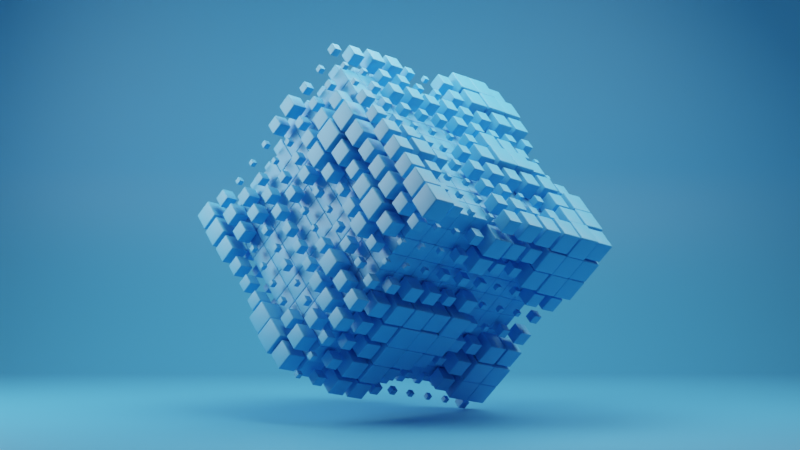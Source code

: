 # Source: cube_geometrynode.blend  (saved by Blender 3.1.7; exported with 4.5.12 LTS)
import bpy
from mathutils import Matrix  # noqa: F401  (used for matrix-valued properties, if any)

bpy.ops.wm.read_factory_settings(use_empty=True)
scene = bpy.context.scene
scene.name = 'Scene'

# ---- collections
col_collection = bpy.data.collections.new('Collection'); scene.collection.children.link(col_collection)

# ---- materials (node trees are filled in below, after node groups)
mat_blue = bpy.data.materials.new('blue')

# ---- node groups
ng_geometry_nodes = bpy.data.node_groups.new('Geometry Nodes', 'GeometryNodeTree')
_s = ng_geometry_nodes.interface.new_socket(name='Geometry', in_out='OUTPUT', socket_type='NodeSocketGeometry')
_s = ng_geometry_nodes.interface.new_socket(name='Geometry', in_out='INPUT', socket_type='NodeSocketGeometry')
ng_geometry_nodes.is_modifier = True
# nodes of 'Geometry Nodes' reference scene objects; filled in after objects exist
ng_geometry_nodes_001 = bpy.data.node_groups.new('Geometry Nodes.001', 'GeometryNodeTree')
_s = ng_geometry_nodes_001.interface.new_socket(name='Geometry', in_out='OUTPUT', socket_type='NodeSocketGeometry')
_s = ng_geometry_nodes_001.interface.new_socket(name='Geometry', in_out='INPUT', socket_type='NodeSocketGeometry')
ng_geometry_nodes_001.is_modifier = True
# nodes of 'Geometry Nodes.001' reference scene objects; filled in after objects exist

# ---- material node trees
mat_blue.use_nodes = True; mat_blue.node_tree.nodes.clear()
_N = mat_blue.node_tree.nodes; _L = mat_blue.node_tree.links
n0 = _N.new('ShaderNodeBsdfPrincipled'); n0.name = 'Principled BSDF'; n0.location = (10, 300)
n0.distribution = 'GGX'
n0.subsurface_method = 'RANDOM_WALK_SKIN'
n0.inputs[0].default_value = (0.08144, 0.4216, 0.8, 1.0)
n0.inputs[3].default_value = 1.45
n0.inputs[27].default_value = (0.0, 0.0, 0.0, 1.0)
n0.inputs[28].default_value = 1.0
n1 = _N.new('ShaderNodeOutputMaterial'); n1.name = 'Material Output'; n1.location = (300, 300)
_L.new(n0.outputs[0], n1.inputs[0])
n1.is_active_output = True

# ---- world
world_world = bpy.data.worlds.new('World'); scene.world = world_world
world_world.use_nodes = True; world_world.node_tree.nodes.clear()
_N = world_world.node_tree.nodes; _L = world_world.node_tree.links
n0 = _N.new('ShaderNodeOutputWorld'); n0.name = 'World Output'; n0.location = (300, 300)
n1 = _N.new('ShaderNodeBackground'); n1.name = 'Background'; n1.location = (10, 300)
n1.inputs[0].default_value = (0.05088, 0.05088, 0.05088, 1.0)
_L.new(n1.outputs[0], n0.inputs[0])
n0.is_active_output = True
world_world.color = (0.05088, 0.05088, 0.05088)
world_world.use_sun_shadow = False
world_world.sun_shadow_jitter_overblur = 0.0

# ---- cameras
cam_camera = bpy.data.cameras.new('Camera')
cam_camera.lens = 85.0

# ---- lights
light_area = bpy.data.lights.new('Area', 'AREA')
light_area.transmission_factor = 0.0
light_area.energy = 235.6
light_area.shadow_soft_size = 1.0
light_area.shadow_maximum_resolution = 0.006
light_area.use_absolute_resolution = True
light_area.size = 1.0
light_area.size_y = 1.0
light_area_001 = bpy.data.lights.new('Area.001', 'AREA')
light_area_001.transmission_factor = 0.0
light_area_001.energy = 298.5
light_area_001.shadow_soft_size = 1.0
light_area_001.shadow_maximum_resolution = 0.006
light_area_001.use_absolute_resolution = True
light_area_001.size = 1.0
light_area_001.size_y = 1.0
light_area_002 = bpy.data.lights.new('Area.002', 'AREA')
light_area_002.transmission_factor = 0.0
light_area_002.energy = 392.7
light_area_002.shadow_soft_size = 1.0
light_area_002.shadow_maximum_resolution = 0.006
light_area_002.use_absolute_resolution = True
light_area_002.size = 1.0
light_area_002.size_y = 1.0

# ---- meshes
me_plane = bpy.data.meshes.new('Plane')
me_plane.from_pydata([(-1.0, -1.0, 0.0), (1.0, -1.0, 0.0), (-1.0, 1.0, 0.0), (1.0, 1.0, 0.0)], [], [(0, 1, 3, 2)])
_uv = me_plane.uv_layers.new(name='UVMap')
_uv.uv.foreach_set('vector', [0.0, 0.0, 1.0, 0.0, 1.0, 1.0, 0.0, 1.0])
me_plane.use_remesh_fix_poles = True
me_plane.use_remesh_preserve_attributes = False
me_plane.update()
me_cube_001 = bpy.data.meshes.new('Cube.001')
me_cube_001.from_pydata([(-1.0, -1.0, -1.0), (-1.0, -1.0, 1.0), (-1.0, 1.0, -1.0), (-1.0, 1.0, 1.0), (1.0, -1.0, -1.0), (1.0, -1.0, 1.0), (1.0, 1.0, -1.0), (1.0, 1.0, 1.0)], [], [(0, 1, 3, 2), (2, 3, 7, 6), (6, 7, 5, 4), (4, 5, 1, 0), (2, 6, 4, 0), (7, 3, 1, 5)])
me_cube_001.polygons.foreach_set('use_smooth', [True] * 6)
_uv = me_cube_001.uv_layers.new(name='UVMap')
_uv.uv.foreach_set('vector', [0.375, 0.0, 0.625, 0.0, 0.625, 0.25, 0.375, 0.25, 0.375, 0.25, 0.625, 0.25, 0.625, 0.5, 0.375, 0.5, 0.375, 0.5, 0.625, 0.5, 0.625, 0.75, 0.375, 0.75, 0.375, 0.75, 0.625, 0.75, 0.625, 1.0, 0.375, 1.0, 0.125, 0.5, 0.375, 0.5, 0.375, 0.75, 0.125, 0.75, 0.625, 0.5, 0.875, 0.5, 0.875, 0.75, 0.625, 0.75])
me_cube_001.materials.append(mat_blue)
me_cube_001.use_remesh_fix_poles = True
me_cube_001.use_remesh_preserve_attributes = False
me_cube_001.update()
me_plane_001 = bpy.data.meshes.new('Plane.001')
me_plane_001.from_pydata([(-1.0, -1.0, 0.0), (1.0, -1.0, 0.0), (-1.0, 1.0, 0.0), (1.0, 1.0, 0.0)], [], [(0, 1, 3, 2)])
_uv = me_plane_001.uv_layers.new(name='UVMap')
_uv.uv.foreach_set('vector', [0.0, 0.0, 1.0, 0.0, 1.0, 1.0, 0.0, 1.0])
me_plane_001.use_remesh_fix_poles = True
me_plane_001.use_remesh_preserve_attributes = False
me_plane_001.update()
me_plane_002 = bpy.data.meshes.new('Plane.002')
me_plane_002.from_pydata([(-1.0, -1.0, 0.0), (1.0, -1.0, 0.0), (-1.0, 1.0, 0.0), (1.0, 1.0, 0.0), (-1.0, 1.0, 1.743), (1.0, 1.0, 1.743)], [], [(0, 1, 3, 2), (2, 3, 5, 4)])
me_plane_002.polygons.foreach_set('use_smooth', [True] * 2)
_uv = me_plane_002.uv_layers.new(name='UVMap')
_uv.uv.foreach_set('vector', [0.0, 0.0, 1.0, 0.0, 1.0, 1.0, 0.0, 1.0, 0.0, 1.0, 1.0, 1.0, 1.0, 1.0, 0.0, 1.0])
me_plane_002.materials.append(mat_blue)
me_plane_002.use_remesh_fix_poles = True
me_plane_002.use_remesh_preserve_attributes = False
me_plane_002.update()

# ---- objects
ob_plane = bpy.data.objects.new('Plane', me_plane)
ob_cube = bpy.data.objects.new('Cube', me_cube_001)
ob_plane_001 = bpy.data.objects.new('Plane.001', me_plane_001)
ob_plane_002 = bpy.data.objects.new('Plane.002', me_plane_002)
ob_camera = bpy.data.objects.new('Camera', cam_camera)
ob_area = bpy.data.objects.new('Area', light_area)
ob_area_001 = bpy.data.objects.new('Area.001', light_area_001)
ob_area_002 = bpy.data.objects.new('Area.002', light_area_002)
_N = ng_geometry_nodes.nodes; _L = ng_geometry_nodes.links
n0 = _N.new('GeometryNodeStoreNamedAttribute'); n0.name = 'Store Named Attribute'; n0.location = (-270, 548)
n0.data_type = 'FLOAT_VECTOR'
n0.domain = 'CORNER'
n0.inputs[2].default_value = 'uv_map'
n1 = _N.new('NodeGroupOutput'); n1.name = 'Group Output'; n1.location = (250, 0)
n2 = _N.new('GeometryNodeInstanceOnPoints'); n2.name = 'Instance on Points'; n2.location = (30, 131)
n3 = _N.new('GeometryNodeMeshCube'); n3.name = 'Cube'; n3.location = (-295, 548)
n3.inputs[0].default_value = (2.2, 2.2, 2.2)
n3.inputs[1].default_value = 10
n3.inputs[2].default_value = 10
n3.inputs[3].default_value = 10
n4 = _N.new('GeometryNodeObjectInfo'); n4.name = 'Object Info'; n4.location = (-297, 302)
n4.inputs[0].default_value = ob_cube
n5 = _N.new('ShaderNodeValToRGB'); n5.name = 'ColorRamp'; n5.location = (-282, -7)
while len(n5.color_ramp.elements) > 1: n5.color_ramp.elements.remove(n5.color_ramp.elements[-1])
n5.color_ramp.elements[0].position = 0.405; n5.color_ramp.elements[0].color = (0.026, 0.026, 0.026, 1.0)
_e = n5.color_ramp.elements.new(0.667); _e.color = (0.122, 0.122, 0.122, 1.0)
n6 = _N.new('ShaderNodeTexNoise'); n6.name = 'Noise Texture.001'; n6.location = (-722, -302)
n6.noise_dimensions = '4D'
n6.inputs[1].default_value = -4.162
n6.inputs[2].default_value = 1.5
n6.inputs[3].default_value = 0.0
n7 = _N.new('ShaderNodeTexNoise'); n7.name = 'Noise Texture'; n7.location = (-722, -52)
n7.noise_dimensions = '4D'
n7.inputs[1].default_value = 0.8382
n7.inputs[2].default_value = 1.5
n7.inputs[3].default_value = 0.0
n8 = _N.new('ShaderNodeMix'); n8.name = 'Mix'; n8.location = (-502, -104)
n8.data_type = 'RGBA'
n8.inputs[0].default_value = 0.1676
_L.new(n2.outputs[0], n1.inputs[0])
_L.new(n0.outputs[0], n2.inputs[0])
_L.new(n4.outputs[4], n2.inputs[2])
_L.new(n8.outputs[2], n5.inputs[0])
_L.new(n5.outputs[0], n2.inputs[6])
_L.new(n7.outputs[0], n8.inputs[6])
_L.new(n6.outputs[0], n8.inputs[7])
_L.new(n3.outputs[0], n0.inputs[0])
_L.new(n3.outputs[1], n0.inputs[3])
n1.is_active_output = True
_N = ng_geometry_nodes_001.nodes; _L = ng_geometry_nodes_001.links
n0 = _N.new('GeometryNodeStoreNamedAttribute'); n0.name = 'Store Named Attribute'; n0.location = (-270, 548)
n0.data_type = 'FLOAT_VECTOR'
n0.domain = 'CORNER'
n0.inputs[2].default_value = 'uv_map'
n1 = _N.new('NodeGroupOutput'); n1.name = 'Group Output'; n1.location = (200, 0)
n2 = _N.new('GeometryNodeInstanceOnPoints'); n2.name = 'Instance on Points'; n2.location = (-20, 131)
n2.inputs[6].default_value = (0.1, 0.1, 0.1)
n3 = _N.new('GeometryNodeMeshCube'); n3.name = 'Cube'; n3.location = (-295, 548)
n3.inputs[0].default_value = (1.8, 1.8, 1.8)
n3.inputs[1].default_value = 10
n3.inputs[2].default_value = 10
n3.inputs[3].default_value = 10
n4 = _N.new('GeometryNodeObjectInfo'); n4.name = 'Object Info'; n4.location = (-297, 302)
n4.inputs[0].default_value = ob_cube
_L.new(n2.outputs[0], n1.inputs[0])
_L.new(n0.outputs[0], n2.inputs[0])
_L.new(n4.outputs[4], n2.inputs[2])
_L.new(n3.outputs[0], n0.inputs[0])
_L.new(n3.outputs[1], n0.inputs[3])
n1.is_active_output = True

# ---- transforms, parenting, visibility, modifiers, constraints
ob_plane.location = (0.0, 0.0, 1.798)
ob_plane.rotation_euler = (-0.8243, 0.1804, 0.7586)
_m = ob_plane.modifiers.new('GeometryNodes', 'NODES')
_m.node_group = ng_geometry_nodes
ob_cube.location = (-25.43, -6.895, 4.513)
_m = ob_cube.modifiers.new('Bevel', 'BEVEL')
_m.segments = 5
ob_plane_001.location = (0.0, 0.0, 1.798)
ob_plane_001.rotation_euler = (-0.8243, 0.1804, 0.7586)
_m = ob_plane_001.modifiers.new('GeometryNodes', 'NODES')
_m.node_group = ng_geometry_nodes_001
ob_plane_002.location = (0.0, 0.0, 0.0)
ob_plane_002.scale = (7.675, 7.675, 7.675)
_m = ob_plane_002.modifiers.new('Bevel', 'BEVEL')
_m.width = 0.35
_m.width_pct = 0.35
_m.segments = 54
ob_camera.location = (0.0, -18.53, 1.851)
ob_camera.rotation_euler = (1.571, -0.0, -0.0)
ob_area.location = (0.0, 0.0, 5.511)
ob_area.scale = (3.397, 3.397, 3.397)
ob_area_001.location = (4.344, -8.06e-09, 5.56)
ob_area_001.rotation_euler = (0.0, 0.865, 0.0)
ob_area_001.scale = (3.397, 3.397, 3.397)
ob_area_002.location = (-5.956, 2.031e-07, 4.264)
ob_area_002.rotation_euler = (2.589e-07, -1.174, -3.891e-07)
ob_area_002.scale = (3.397, 3.397, 3.397)

# ---- collection membership
col_collection.objects.link(ob_plane)
col_collection.objects.link(ob_cube)
col_collection.objects.link(ob_plane_001)
col_collection.objects.link(ob_plane_002)
col_collection.objects.link(ob_camera)
col_collection.objects.link(ob_area)
col_collection.objects.link(ob_area_001)
col_collection.objects.link(ob_area_002)

# ---- scene / render settings (as saved in the file)
scene.camera = ob_camera
scene.frame_start = 1; scene.frame_end = 250; scene.frame_set(65)
scene.render.engine = 'CYCLES'
scene.render.image_settings.file_format = 'FFMPEG'
scene.render.image_settings.color_mode = 'RGB'
scene.render.image_settings.quality = 100
scene.render.resolution_x = 3840
scene.render.resolution_y = 2160
scene.cycles.samples = 512
scene.cycles.sampling_pattern = 'TABULATED_SOBOL'
scene.cycles.use_light_tree = False
scene.view_settings.view_transform = 'Filmic'
bpy.context.view_layer.update()
